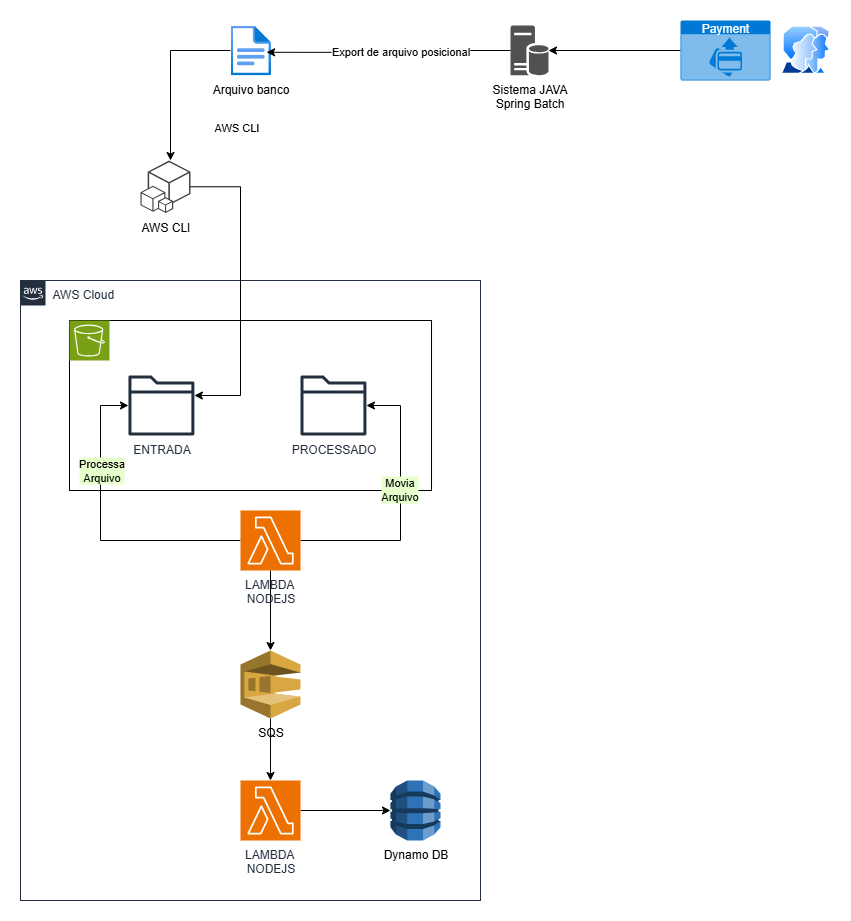

The diagram above was exported from draw.io. Its source (the exported page's mxGraphModel, read from the mxfile embedded in the PNG):
<mxGraphModel dx="1489" dy="2063" grid="1" gridSize="10" guides="1" tooltips="1" connect="1" arrows="1" fold="1" page="1" pageScale="1" pageWidth="827" pageHeight="1169" math="0" shadow="0">
  <root>
    <mxCell id="0" />
    <mxCell id="1" parent="0" />
    <mxCell id="eMPjhod3iXjJGjHJVr9g-2" value="Arquivo banco&lt;div&gt;&lt;br&gt;&lt;/div&gt;" style="image;aspect=fixed;html=1;points=[];align=center;fontSize=12;image=img/lib/azure2/general/File.svg;" parent="1" vertex="1">
      <mxGeometry x="280" y="-95" width="40.58" height="50" as="geometry" />
    </mxCell>
    <mxCell id="eMPjhod3iXjJGjHJVr9g-3" value="Sistema JAVA&lt;div&gt;Spring Batch&lt;/div&gt;" style="sketch=0;pointerEvents=1;shadow=0;dashed=0;html=1;strokeColor=none;labelPosition=center;verticalLabelPosition=bottom;verticalAlign=top;align=center;fillColor=#515151;shape=mxgraph.mscae.enterprise.database_server" parent="1" vertex="1">
      <mxGeometry x="560" y="-95" width="38" height="50" as="geometry" />
    </mxCell>
    <mxCell id="eMPjhod3iXjJGjHJVr9g-4" value="Payment" style="html=1;whiteSpace=wrap;strokeColor=none;fillColor=#0079D6;labelPosition=center;verticalLabelPosition=middle;verticalAlign=top;align=center;fontSize=12;outlineConnect=0;spacingTop=-6;fontColor=#FFFFFF;sketch=0;shape=mxgraph.sitemap.payment;" parent="1" vertex="1">
      <mxGeometry x="730" y="-100" width="90" height="60" as="geometry" />
    </mxCell>
    <mxCell id="eMPjhod3iXjJGjHJVr9g-5" style="edgeStyle=orthogonalEdgeStyle;rounded=0;orthogonalLoop=1;jettySize=auto;html=1;entryX=1;entryY=0.5;entryDx=0;entryDy=0;entryPerimeter=0;exitX=0;exitY=0.5;exitDx=0;exitDy=0;exitPerimeter=0;" parent="1" source="eMPjhod3iXjJGjHJVr9g-4" target="eMPjhod3iXjJGjHJVr9g-3" edge="1">
      <mxGeometry relative="1" as="geometry">
        <Array as="points">
          <mxPoint x="730" y="-70" />
          <mxPoint x="730" y="-70" />
        </Array>
      </mxGeometry>
    </mxCell>
    <mxCell id="eMPjhod3iXjJGjHJVr9g-6" style="edgeStyle=orthogonalEdgeStyle;rounded=0;orthogonalLoop=1;jettySize=auto;html=1;entryX=0.889;entryY=0.536;entryDx=0;entryDy=0;entryPerimeter=0;" parent="1" source="eMPjhod3iXjJGjHJVr9g-3" target="eMPjhod3iXjJGjHJVr9g-2" edge="1">
      <mxGeometry relative="1" as="geometry" />
    </mxCell>
    <mxCell id="eMPjhod3iXjJGjHJVr9g-7" value="Export de arquivo posicional" style="edgeLabel;html=1;align=center;verticalAlign=middle;resizable=0;points=[];" parent="eMPjhod3iXjJGjHJVr9g-6" vertex="1" connectable="0">
      <mxGeometry x="0.0095" y="2" relative="1" as="geometry">
        <mxPoint x="12" y="-4" as="offset" />
      </mxGeometry>
    </mxCell>
    <mxCell id="eMPjhod3iXjJGjHJVr9g-10" value="" style="image;aspect=fixed;perimeter=ellipsePerimeter;html=1;align=center;shadow=0;dashed=0;spacingTop=3;image=img/lib/active_directory/user_accounts.svg;direction=east;" parent="1" vertex="1">
      <mxGeometry x="830" y="-95" width="50" height="48.5" as="geometry" />
    </mxCell>
    <mxCell id="eMPjhod3iXjJGjHJVr9g-11" value="AWS Cloud" style="points=[[0,0],[0.25,0],[0.5,0],[0.75,0],[1,0],[1,0.25],[1,0.5],[1,0.75],[1,1],[0.75,1],[0.5,1],[0.25,1],[0,1],[0,0.75],[0,0.5],[0,0.25]];outlineConnect=0;gradientColor=none;html=1;whiteSpace=wrap;fontSize=12;fontStyle=0;container=1;pointerEvents=0;collapsible=0;recursiveResize=0;shape=mxgraph.aws4.group;grIcon=mxgraph.aws4.group_aws_cloud_alt;strokeColor=#232F3E;fillColor=none;verticalAlign=top;align=left;spacingLeft=30;fontColor=#232F3E;dashed=0;" parent="1" vertex="1">
      <mxGeometry x="70" y="160" width="460" height="620" as="geometry" />
    </mxCell>
    <mxCell id="YXf7STPaBR7fO-vrN5Ns-5" value="" style="rounded=0;whiteSpace=wrap;html=1;" vertex="1" parent="eMPjhod3iXjJGjHJVr9g-11">
      <mxGeometry x="48.97999999999999" y="40" width="362.04" height="170" as="geometry" />
    </mxCell>
    <mxCell id="eMPjhod3iXjJGjHJVr9g-1" value="" style="sketch=0;points=[[0,0,0],[0.25,0,0],[0.5,0,0],[0.75,0,0],[1,0,0],[0,1,0],[0.25,1,0],[0.5,1,0],[0.75,1,0],[1,1,0],[0,0.25,0],[0,0.5,0],[0,0.75,0],[1,0.25,0],[1,0.5,0],[1,0.75,0]];outlineConnect=0;fontColor=#232F3E;fillColor=#7AA116;strokeColor=#ffffff;dashed=0;verticalLabelPosition=bottom;verticalAlign=top;align=center;html=1;fontSize=12;fontStyle=0;aspect=fixed;shape=mxgraph.aws4.resourceIcon;resIcon=mxgraph.aws4.s3;" parent="eMPjhod3iXjJGjHJVr9g-11" vertex="1">
      <mxGeometry x="48.97999999999999" y="40" width="40" height="40" as="geometry" />
    </mxCell>
    <mxCell id="YXf7STPaBR7fO-vrN5Ns-2" value="PROCESSADO" style="sketch=0;outlineConnect=0;fontColor=#232F3E;gradientColor=none;fillColor=#232F3D;strokeColor=none;dashed=0;verticalLabelPosition=bottom;verticalAlign=top;align=center;html=1;fontSize=12;fontStyle=0;aspect=fixed;pointerEvents=1;shape=mxgraph.aws4.folder;" vertex="1" parent="eMPjhod3iXjJGjHJVr9g-11">
      <mxGeometry x="280" y="95" width="65.92" height="60" as="geometry" />
    </mxCell>
    <mxCell id="YXf7STPaBR7fO-vrN5Ns-7" style="edgeStyle=orthogonalEdgeStyle;rounded=0;orthogonalLoop=1;jettySize=auto;html=1;" edge="1" parent="eMPjhod3iXjJGjHJVr9g-11" source="YXf7STPaBR7fO-vrN5Ns-6" target="YXf7STPaBR7fO-vrN5Ns-1">
      <mxGeometry relative="1" as="geometry">
        <Array as="points">
          <mxPoint x="80" y="260" />
          <mxPoint x="80" y="125" />
        </Array>
      </mxGeometry>
    </mxCell>
    <mxCell id="YXf7STPaBR7fO-vrN5Ns-11" value="Processa&lt;div&gt;Arquivo&lt;/div&gt;" style="edgeLabel;html=1;align=center;verticalAlign=middle;resizable=0;points=[];labelBackgroundColor=#E6FFCC;labelBorderColor=none;textShadow=0;spacingTop=0;spacing=2;spacingLeft=0;" vertex="1" connectable="0" parent="YXf7STPaBR7fO-vrN5Ns-7">
      <mxGeometry x="0.3477" relative="1" as="geometry">
        <mxPoint y="-6" as="offset" />
      </mxGeometry>
    </mxCell>
    <mxCell id="YXf7STPaBR7fO-vrN5Ns-9" style="edgeStyle=orthogonalEdgeStyle;rounded=0;orthogonalLoop=1;jettySize=auto;html=1;" edge="1" parent="eMPjhod3iXjJGjHJVr9g-11" source="YXf7STPaBR7fO-vrN5Ns-6" target="YXf7STPaBR7fO-vrN5Ns-8">
      <mxGeometry relative="1" as="geometry" />
    </mxCell>
    <mxCell id="YXf7STPaBR7fO-vrN5Ns-10" style="edgeStyle=orthogonalEdgeStyle;rounded=0;orthogonalLoop=1;jettySize=auto;html=1;exitX=1;exitY=0.5;exitDx=0;exitDy=0;exitPerimeter=0;" edge="1" parent="eMPjhod3iXjJGjHJVr9g-11" source="YXf7STPaBR7fO-vrN5Ns-6" target="YXf7STPaBR7fO-vrN5Ns-2">
      <mxGeometry relative="1" as="geometry">
        <Array as="points">
          <mxPoint x="380" y="260" />
          <mxPoint x="380" y="125" />
        </Array>
      </mxGeometry>
    </mxCell>
    <mxCell id="YXf7STPaBR7fO-vrN5Ns-13" value="&lt;span style=&quot;&quot;&gt;Movia&lt;/span&gt;&lt;div&gt;Arquivo&lt;/div&gt;" style="edgeLabel;html=1;align=center;verticalAlign=middle;resizable=0;points=[];labelBackgroundColor=#E6FFCC;" vertex="1" connectable="0" parent="YXf7STPaBR7fO-vrN5Ns-10">
      <mxGeometry x="0.1275" y="2" relative="1" as="geometry">
        <mxPoint as="offset" />
      </mxGeometry>
    </mxCell>
    <mxCell id="YXf7STPaBR7fO-vrN5Ns-6" value="LAMBDA&amp;nbsp;&lt;div&gt;NODEJS&lt;/div&gt;" style="sketch=0;points=[[0,0,0],[0.25,0,0],[0.5,0,0],[0.75,0,0],[1,0,0],[0,1,0],[0.25,1,0],[0.5,1,0],[0.75,1,0],[1,1,0],[0,0.25,0],[0,0.5,0],[0,0.75,0],[1,0.25,0],[1,0.5,0],[1,0.75,0]];outlineConnect=0;fontColor=#232F3E;fillColor=#ED7100;strokeColor=#ffffff;dashed=0;verticalLabelPosition=bottom;verticalAlign=top;align=center;html=1;fontSize=12;fontStyle=0;aspect=fixed;shape=mxgraph.aws4.resourceIcon;resIcon=mxgraph.aws4.lambda;" vertex="1" parent="eMPjhod3iXjJGjHJVr9g-11">
      <mxGeometry x="220" y="230" width="60" height="60" as="geometry" />
    </mxCell>
    <mxCell id="YXf7STPaBR7fO-vrN5Ns-1" value="ENTRADA" style="sketch=0;outlineConnect=0;fontColor=#232F3E;gradientColor=none;fillColor=#232F3D;strokeColor=none;dashed=0;verticalLabelPosition=bottom;verticalAlign=top;align=center;html=1;fontSize=12;fontStyle=0;aspect=fixed;pointerEvents=1;shape=mxgraph.aws4.folder;" vertex="1" parent="eMPjhod3iXjJGjHJVr9g-11">
      <mxGeometry x="107.96000000000001" y="95" width="65.92" height="60" as="geometry" />
    </mxCell>
    <mxCell id="YXf7STPaBR7fO-vrN5Ns-8" value="SQS" style="outlineConnect=0;dashed=0;verticalLabelPosition=bottom;verticalAlign=top;align=center;html=1;shape=mxgraph.aws3.sqs;fillColor=#D9A741;gradientColor=none;" vertex="1" parent="eMPjhod3iXjJGjHJVr9g-11">
      <mxGeometry x="220" y="370" width="60" height="68" as="geometry" />
    </mxCell>
    <mxCell id="YXf7STPaBR7fO-vrN5Ns-19" style="edgeStyle=orthogonalEdgeStyle;rounded=0;orthogonalLoop=1;jettySize=auto;html=1;" edge="1" parent="eMPjhod3iXjJGjHJVr9g-11" source="YXf7STPaBR7fO-vrN5Ns-16" target="YXf7STPaBR7fO-vrN5Ns-18">
      <mxGeometry relative="1" as="geometry" />
    </mxCell>
    <mxCell id="YXf7STPaBR7fO-vrN5Ns-16" value="LAMBDA&amp;nbsp;&lt;div&gt;NODEJS&lt;/div&gt;" style="sketch=0;points=[[0,0,0],[0.25,0,0],[0.5,0,0],[0.75,0,0],[1,0,0],[0,1,0],[0.25,1,0],[0.5,1,0],[0.75,1,0],[1,1,0],[0,0.25,0],[0,0.5,0],[0,0.75,0],[1,0.25,0],[1,0.5,0],[1,0.75,0]];outlineConnect=0;fontColor=#232F3E;fillColor=#ED7100;strokeColor=#ffffff;dashed=0;verticalLabelPosition=bottom;verticalAlign=top;align=center;html=1;fontSize=12;fontStyle=0;aspect=fixed;shape=mxgraph.aws4.resourceIcon;resIcon=mxgraph.aws4.lambda;" vertex="1" parent="eMPjhod3iXjJGjHJVr9g-11">
      <mxGeometry x="220" y="500" width="60" height="60" as="geometry" />
    </mxCell>
    <mxCell id="YXf7STPaBR7fO-vrN5Ns-17" style="edgeStyle=orthogonalEdgeStyle;rounded=0;orthogonalLoop=1;jettySize=auto;html=1;entryX=0.5;entryY=0;entryDx=0;entryDy=0;entryPerimeter=0;" edge="1" parent="eMPjhod3iXjJGjHJVr9g-11" source="YXf7STPaBR7fO-vrN5Ns-8" target="YXf7STPaBR7fO-vrN5Ns-16">
      <mxGeometry relative="1" as="geometry" />
    </mxCell>
    <mxCell id="YXf7STPaBR7fO-vrN5Ns-18" value="Dynamo DB" style="outlineConnect=0;dashed=0;verticalLabelPosition=bottom;verticalAlign=top;align=center;html=1;shape=mxgraph.aws3.dynamo_db;fillColor=#2E73B8;gradientColor=none;" vertex="1" parent="eMPjhod3iXjJGjHJVr9g-11">
      <mxGeometry x="370" y="500" width="50" height="60" as="geometry" />
    </mxCell>
    <mxCell id="YXf7STPaBR7fO-vrN5Ns-3" value="" style="edgeStyle=orthogonalEdgeStyle;rounded=0;orthogonalLoop=1;jettySize=auto;html=1;" edge="1" parent="1" source="eMPjhod3iXjJGjHJVr9g-2" target="eMPjhod3iXjJGjHJVr9g-13">
      <mxGeometry relative="1" as="geometry">
        <mxPoint x="280" y="-70" as="sourcePoint" />
        <mxPoint x="146" y="370" as="targetPoint" />
        <Array as="points">
          <mxPoint x="220" y="-70" />
        </Array>
      </mxGeometry>
    </mxCell>
    <mxCell id="eMPjhod3iXjJGjHJVr9g-13" value="AWS CLI" style="outlineConnect=0;dashed=0;verticalLabelPosition=bottom;verticalAlign=top;align=center;html=1;shape=mxgraph.aws3.cli;fillColor=#444444;gradientColor=none;" parent="1" vertex="1">
      <mxGeometry x="190" y="40" width="50" height="52.5" as="geometry" />
    </mxCell>
    <mxCell id="eMPjhod3iXjJGjHJVr9g-12" style="edgeStyle=orthogonalEdgeStyle;rounded=0;orthogonalLoop=1;jettySize=auto;html=1;" parent="1" source="eMPjhod3iXjJGjHJVr9g-13" target="YXf7STPaBR7fO-vrN5Ns-1" edge="1">
      <mxGeometry relative="1" as="geometry">
        <Array as="points">
          <mxPoint x="290" y="66" />
          <mxPoint x="290" y="275" />
        </Array>
      </mxGeometry>
    </mxCell>
    <mxCell id="eMPjhod3iXjJGjHJVr9g-17" value="AWS CLI" style="edgeLabel;html=1;align=center;verticalAlign=middle;resizable=0;points=[];" parent="eMPjhod3iXjJGjHJVr9g-12" vertex="1" connectable="0">
      <mxGeometry x="0.1808" relative="1" as="geometry">
        <mxPoint x="-5" y="-190" as="offset" />
      </mxGeometry>
    </mxCell>
  </root>
</mxGraphModel>